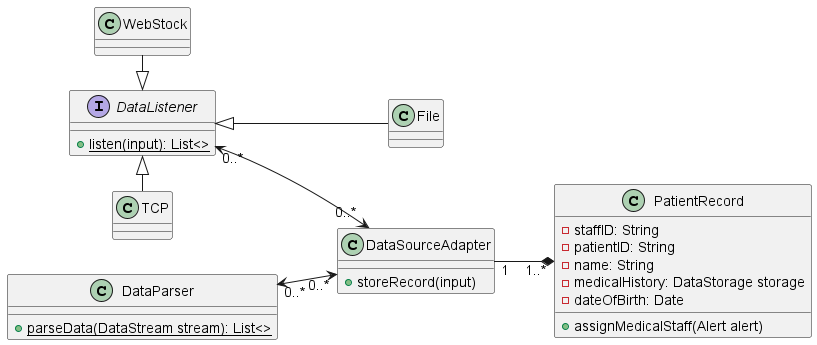

The diagram above was rendered by PlantUML. Its source (embedded in the PNG):
@startuml test
scale 1
left to right direction
skinparam PackageStyle rect
Interface DataListener {
    {method}{static} +listen(input): List<>
}
Class TCP
Class WebStock
Class File
Class DataParser {
    {method}{static} +parseData(DataStream stream): List<>
}
Class DataSourceAdapter {
    {method} +storeRecord(input)
}
Class PatientRecord {
    {field} -staffID: String
    {field} -patientID: String
    {field} -name: String
    {field} -medicalHistory: DataStorage storage
    {field} -dateOfBirth: Date
    {method} +assignMedicalStaff(Alert alert)
}

DataListener <|-right- TCP
DataListener <|-left- WebStock
DataListener <|-- File
DataSourceAdapter "1" --* "1..*" PatientRecord
DataListener "0..*" <-down-> "0..*" DataSourceAdapter
DataParser "0..*" <--> "0..*" DataSourceAdapter
@enduml